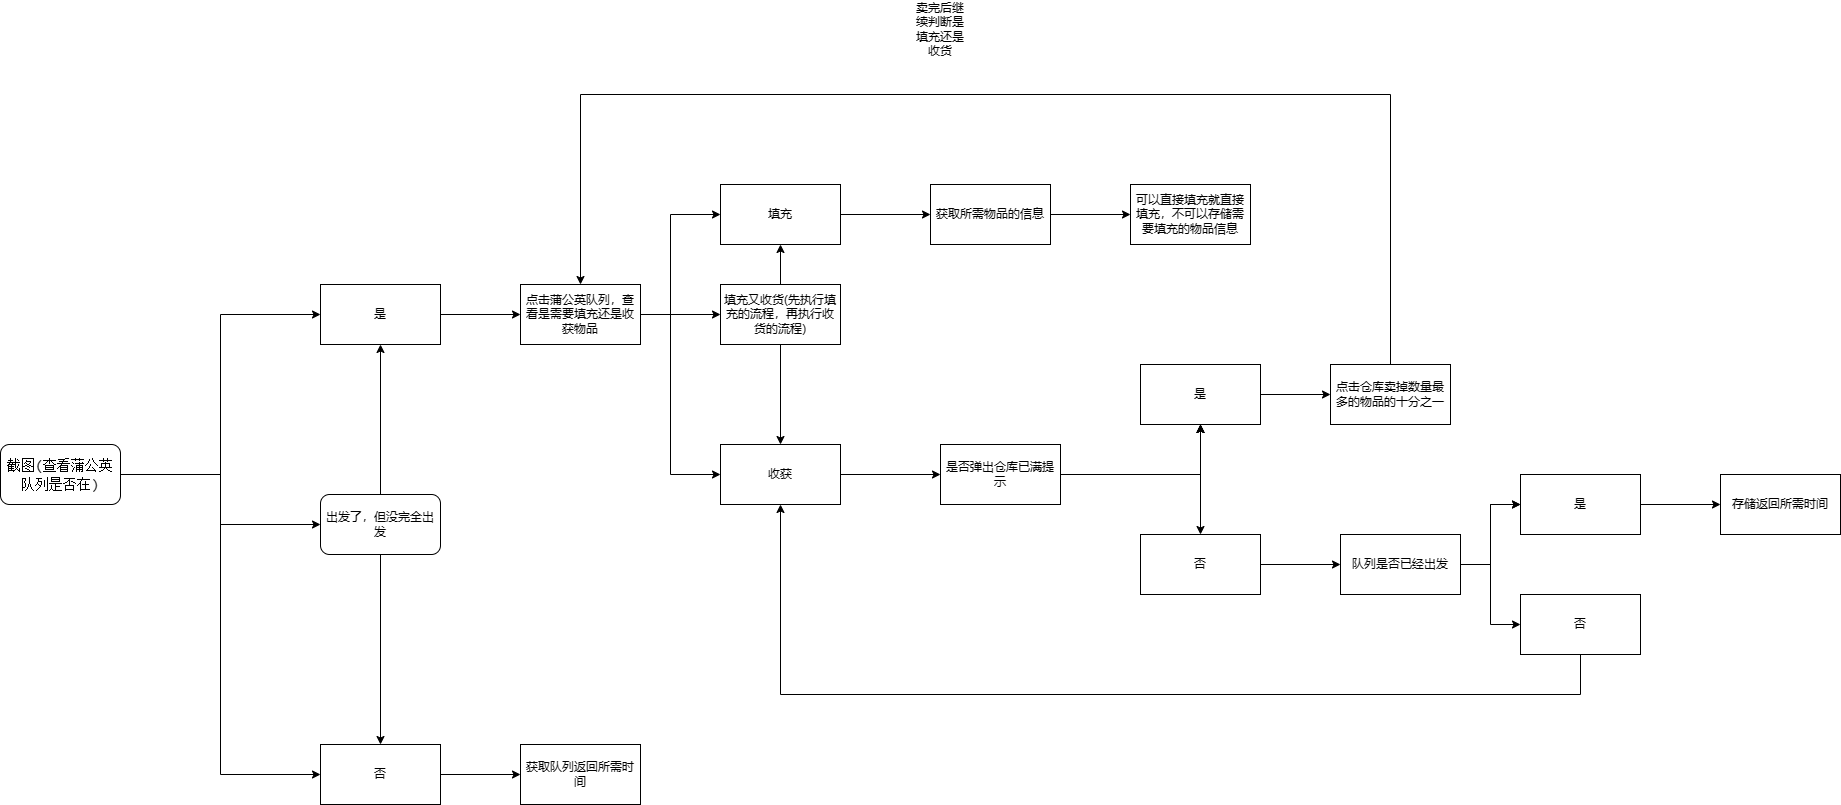

The diagram above was exported from draw.io. Its source (the exported page's mxGraphModel, read from the mxfile embedded in the PNG):
<mxGraphModel dx="703" dy="1517" grid="1" gridSize="10" guides="1" tooltips="1" connect="1" arrows="1" fold="1" page="1" pageScale="1" pageWidth="827" pageHeight="1169" math="0" shadow="0">
  <root>
    <mxCell id="0" />
    <mxCell id="1" parent="0" />
    <mxCell id="bJljoSt8xqVnVae0SNSy-5" style="edgeStyle=orthogonalEdgeStyle;rounded=0;orthogonalLoop=1;jettySize=auto;html=1;entryX=0;entryY=0.5;entryDx=0;entryDy=0;fontFamily=Helvetica;fontSize=12;fontColor=default;" edge="1" parent="1" source="bJljoSt8xqVnVae0SNSy-1" target="bJljoSt8xqVnVae0SNSy-4">
      <mxGeometry relative="1" as="geometry" />
    </mxCell>
    <mxCell id="bJljoSt8xqVnVae0SNSy-67" style="edgeStyle=orthogonalEdgeStyle;rounded=0;orthogonalLoop=1;jettySize=auto;html=1;entryX=0;entryY=0.5;entryDx=0;entryDy=0;fontFamily=Helvetica;fontSize=12;fontColor=default;" edge="1" parent="1" source="bJljoSt8xqVnVae0SNSy-1" target="bJljoSt8xqVnVae0SNSy-65">
      <mxGeometry relative="1" as="geometry" />
    </mxCell>
    <mxCell id="bJljoSt8xqVnVae0SNSy-71" style="edgeStyle=orthogonalEdgeStyle;rounded=0;orthogonalLoop=1;jettySize=auto;html=1;entryX=0;entryY=0.5;entryDx=0;entryDy=0;fontFamily=Helvetica;fontSize=12;fontColor=default;" edge="1" parent="1" source="bJljoSt8xqVnVae0SNSy-1" target="bJljoSt8xqVnVae0SNSy-3">
      <mxGeometry relative="1" as="geometry" />
    </mxCell>
    <mxCell id="bJljoSt8xqVnVae0SNSy-1" value="&lt;span style=&quot;background-color: rgb(255, 255, 255);&quot;&gt;&lt;br&gt;&lt;/span&gt;&lt;div style=&quot;font-family: Consolas, &amp;quot;Courier New&amp;quot;, monospace; font-weight: normal; font-size: 14px; line-height: 19px;&quot;&gt;&lt;div&gt;&lt;span style=&quot;background-color: rgb(255, 255, 255);&quot;&gt;截图(查看蒲公英队列是否在)&lt;/span&gt;&lt;/div&gt;&lt;/div&gt;&lt;span style=&quot;background-color: rgb(255, 255, 255);&quot;&gt;&lt;br&gt;&lt;/span&gt;" style="rounded=1;whiteSpace=wrap;html=1;" vertex="1" parent="1">
      <mxGeometry x="120" y="310" width="120" height="60" as="geometry" />
    </mxCell>
    <mxCell id="bJljoSt8xqVnVae0SNSy-8" style="edgeStyle=orthogonalEdgeStyle;rounded=0;orthogonalLoop=1;jettySize=auto;html=1;entryX=0;entryY=0.5;entryDx=0;entryDy=0;fontFamily=Helvetica;fontSize=12;fontColor=default;" edge="1" parent="1" source="bJljoSt8xqVnVae0SNSy-3" target="bJljoSt8xqVnVae0SNSy-7">
      <mxGeometry relative="1" as="geometry" />
    </mxCell>
    <mxCell id="bJljoSt8xqVnVae0SNSy-3" value="是" style="rounded=0;whiteSpace=wrap;html=1;" vertex="1" parent="1">
      <mxGeometry x="440" y="150" width="120" height="60" as="geometry" />
    </mxCell>
    <mxCell id="bJljoSt8xqVnVae0SNSy-62" value="" style="edgeStyle=orthogonalEdgeStyle;rounded=0;orthogonalLoop=1;jettySize=auto;html=1;fontFamily=Helvetica;fontSize=12;fontColor=default;" edge="1" parent="1" source="bJljoSt8xqVnVae0SNSy-4" target="bJljoSt8xqVnVae0SNSy-61">
      <mxGeometry relative="1" as="geometry" />
    </mxCell>
    <mxCell id="bJljoSt8xqVnVae0SNSy-4" value="否" style="rounded=0;whiteSpace=wrap;html=1;strokeColor=default;fontFamily=Helvetica;fontSize=12;fontColor=default;fillColor=default;" vertex="1" parent="1">
      <mxGeometry x="440" y="610" width="120" height="60" as="geometry" />
    </mxCell>
    <mxCell id="bJljoSt8xqVnVae0SNSy-13" value="" style="edgeStyle=orthogonalEdgeStyle;rounded=0;orthogonalLoop=1;jettySize=auto;html=1;fontFamily=Helvetica;fontSize=12;fontColor=default;" edge="1" parent="1" source="bJljoSt8xqVnVae0SNSy-7" target="bJljoSt8xqVnVae0SNSy-9">
      <mxGeometry relative="1" as="geometry">
        <Array as="points">
          <mxPoint x="790" y="180" />
          <mxPoint x="790" y="80" />
        </Array>
      </mxGeometry>
    </mxCell>
    <mxCell id="bJljoSt8xqVnVae0SNSy-15" value="" style="edgeStyle=orthogonalEdgeStyle;rounded=0;orthogonalLoop=1;jettySize=auto;html=1;fontFamily=Helvetica;fontSize=12;fontColor=default;" edge="1" parent="1" source="bJljoSt8xqVnVae0SNSy-7" target="bJljoSt8xqVnVae0SNSy-14">
      <mxGeometry relative="1" as="geometry">
        <Array as="points">
          <mxPoint x="790" y="180" />
          <mxPoint x="790" y="340" />
        </Array>
      </mxGeometry>
    </mxCell>
    <mxCell id="bJljoSt8xqVnVae0SNSy-41" value="" style="edgeStyle=orthogonalEdgeStyle;rounded=0;orthogonalLoop=1;jettySize=auto;html=1;fontFamily=Helvetica;fontSize=12;fontColor=default;" edge="1" parent="1" source="bJljoSt8xqVnVae0SNSy-7" target="bJljoSt8xqVnVae0SNSy-40">
      <mxGeometry relative="1" as="geometry" />
    </mxCell>
    <mxCell id="bJljoSt8xqVnVae0SNSy-7" value="点击蒲公英队列，查看是需要填充还是收获物品" style="rounded=0;whiteSpace=wrap;html=1;strokeColor=default;fontFamily=Helvetica;fontSize=12;fontColor=default;fillColor=default;" vertex="1" parent="1">
      <mxGeometry x="640" y="150" width="120" height="60" as="geometry" />
    </mxCell>
    <mxCell id="bJljoSt8xqVnVae0SNSy-17" value="" style="edgeStyle=orthogonalEdgeStyle;rounded=0;orthogonalLoop=1;jettySize=auto;html=1;fontFamily=Helvetica;fontSize=12;fontColor=default;" edge="1" parent="1" source="bJljoSt8xqVnVae0SNSy-9" target="bJljoSt8xqVnVae0SNSy-16">
      <mxGeometry relative="1" as="geometry" />
    </mxCell>
    <mxCell id="bJljoSt8xqVnVae0SNSy-9" value="填充" style="whiteSpace=wrap;html=1;rounded=0;" vertex="1" parent="1">
      <mxGeometry x="840" y="50" width="120" height="60" as="geometry" />
    </mxCell>
    <mxCell id="bJljoSt8xqVnVae0SNSy-19" value="" style="edgeStyle=orthogonalEdgeStyle;rounded=0;orthogonalLoop=1;jettySize=auto;html=1;fontFamily=Helvetica;fontSize=12;fontColor=default;" edge="1" parent="1" source="bJljoSt8xqVnVae0SNSy-14" target="bJljoSt8xqVnVae0SNSy-18">
      <mxGeometry relative="1" as="geometry" />
    </mxCell>
    <mxCell id="bJljoSt8xqVnVae0SNSy-14" value="收获" style="whiteSpace=wrap;html=1;rounded=0;strokeColor=default;fontFamily=Helvetica;fontSize=12;fontColor=default;fillColor=default;" vertex="1" parent="1">
      <mxGeometry x="840" y="310" width="120" height="60" as="geometry" />
    </mxCell>
    <mxCell id="bJljoSt8xqVnVae0SNSy-39" value="" style="edgeStyle=orthogonalEdgeStyle;rounded=0;orthogonalLoop=1;jettySize=auto;html=1;fontFamily=Helvetica;fontSize=12;fontColor=default;" edge="1" parent="1" source="bJljoSt8xqVnVae0SNSy-16" target="bJljoSt8xqVnVae0SNSy-38">
      <mxGeometry relative="1" as="geometry" />
    </mxCell>
    <mxCell id="bJljoSt8xqVnVae0SNSy-16" value="获取所需物品的信息" style="whiteSpace=wrap;html=1;rounded=0;" vertex="1" parent="1">
      <mxGeometry x="1050" y="50" width="120" height="60" as="geometry" />
    </mxCell>
    <mxCell id="bJljoSt8xqVnVae0SNSy-21" value="" style="edgeStyle=orthogonalEdgeStyle;rounded=0;orthogonalLoop=1;jettySize=auto;html=1;fontFamily=Helvetica;fontSize=12;fontColor=default;" edge="1" parent="1" source="bJljoSt8xqVnVae0SNSy-18" target="bJljoSt8xqVnVae0SNSy-20">
      <mxGeometry relative="1" as="geometry" />
    </mxCell>
    <mxCell id="bJljoSt8xqVnVae0SNSy-22" value="" style="edgeStyle=orthogonalEdgeStyle;rounded=0;orthogonalLoop=1;jettySize=auto;html=1;fontFamily=Helvetica;fontSize=12;fontColor=default;" edge="1" parent="1" source="bJljoSt8xqVnVae0SNSy-18" target="bJljoSt8xqVnVae0SNSy-20">
      <mxGeometry relative="1" as="geometry" />
    </mxCell>
    <mxCell id="bJljoSt8xqVnVae0SNSy-24" value="" style="edgeStyle=orthogonalEdgeStyle;rounded=0;orthogonalLoop=1;jettySize=auto;html=1;fontFamily=Helvetica;fontSize=12;fontColor=default;" edge="1" parent="1" source="bJljoSt8xqVnVae0SNSy-18" target="bJljoSt8xqVnVae0SNSy-20">
      <mxGeometry relative="1" as="geometry" />
    </mxCell>
    <mxCell id="bJljoSt8xqVnVae0SNSy-25" value="" style="edgeStyle=orthogonalEdgeStyle;rounded=0;orthogonalLoop=1;jettySize=auto;html=1;fontFamily=Helvetica;fontSize=12;fontColor=default;" edge="1" parent="1" source="bJljoSt8xqVnVae0SNSy-18" target="bJljoSt8xqVnVae0SNSy-20">
      <mxGeometry relative="1" as="geometry" />
    </mxCell>
    <mxCell id="bJljoSt8xqVnVae0SNSy-27" value="" style="edgeStyle=orthogonalEdgeStyle;rounded=0;orthogonalLoop=1;jettySize=auto;html=1;fontFamily=Helvetica;fontSize=12;fontColor=default;" edge="1" parent="1" source="bJljoSt8xqVnVae0SNSy-18" target="bJljoSt8xqVnVae0SNSy-26">
      <mxGeometry relative="1" as="geometry" />
    </mxCell>
    <mxCell id="bJljoSt8xqVnVae0SNSy-18" value="是否弹出仓库已满提示" style="whiteSpace=wrap;html=1;rounded=0;strokeColor=default;fontFamily=Helvetica;fontSize=12;fontColor=default;fillColor=default;" vertex="1" parent="1">
      <mxGeometry x="1060" y="310" width="120" height="60" as="geometry" />
    </mxCell>
    <mxCell id="bJljoSt8xqVnVae0SNSy-29" value="" style="edgeStyle=orthogonalEdgeStyle;rounded=0;orthogonalLoop=1;jettySize=auto;html=1;fontFamily=Helvetica;fontSize=12;fontColor=default;" edge="1" parent="1" source="bJljoSt8xqVnVae0SNSy-20" target="bJljoSt8xqVnVae0SNSy-28">
      <mxGeometry relative="1" as="geometry" />
    </mxCell>
    <mxCell id="bJljoSt8xqVnVae0SNSy-20" value="是" style="whiteSpace=wrap;html=1;rounded=0;strokeColor=default;fontFamily=Helvetica;fontSize=12;fontColor=default;fillColor=default;" vertex="1" parent="1">
      <mxGeometry x="1260" y="230" width="120" height="60" as="geometry" />
    </mxCell>
    <mxCell id="bJljoSt8xqVnVae0SNSy-51" value="" style="edgeStyle=orthogonalEdgeStyle;rounded=0;orthogonalLoop=1;jettySize=auto;html=1;fontFamily=Helvetica;fontSize=12;fontColor=default;" edge="1" parent="1" source="bJljoSt8xqVnVae0SNSy-26" target="bJljoSt8xqVnVae0SNSy-50">
      <mxGeometry relative="1" as="geometry" />
    </mxCell>
    <mxCell id="bJljoSt8xqVnVae0SNSy-26" value="否" style="whiteSpace=wrap;html=1;rounded=0;strokeColor=default;fontFamily=Helvetica;fontSize=12;fontColor=default;fillColor=default;" vertex="1" parent="1">
      <mxGeometry x="1260" y="400" width="120" height="60" as="geometry" />
    </mxCell>
    <mxCell id="bJljoSt8xqVnVae0SNSy-28" value="点击仓库卖掉数量最多的物品的十分之一" style="whiteSpace=wrap;html=1;rounded=0;" vertex="1" parent="1">
      <mxGeometry x="1450" y="230" width="120" height="60" as="geometry" />
    </mxCell>
    <mxCell id="bJljoSt8xqVnVae0SNSy-32" value="卖完后继续判断是填充还是收货" style="text;html=1;strokeColor=none;fillColor=none;align=center;verticalAlign=middle;whiteSpace=wrap;rounded=0;fontSize=12;fontFamily=Helvetica;fontColor=default;" vertex="1" parent="1">
      <mxGeometry x="1030" y="-120" width="60" height="30" as="geometry" />
    </mxCell>
    <mxCell id="bJljoSt8xqVnVae0SNSy-35" value="" style="endArrow=classic;html=1;rounded=0;fontFamily=Helvetica;fontSize=12;fontColor=default;entryX=0.5;entryY=0;entryDx=0;entryDy=0;" edge="1" parent="1" target="bJljoSt8xqVnVae0SNSy-7">
      <mxGeometry width="50" height="50" relative="1" as="geometry">
        <mxPoint x="1510" y="230" as="sourcePoint" />
        <mxPoint x="680" y="-40" as="targetPoint" />
        <Array as="points">
          <mxPoint x="1510" y="-40" />
          <mxPoint x="700" y="-40" />
        </Array>
      </mxGeometry>
    </mxCell>
    <mxCell id="bJljoSt8xqVnVae0SNSy-38" value="可以直接填充就直接填充，不可以存储需要填充的物品信息" style="whiteSpace=wrap;html=1;rounded=0;" vertex="1" parent="1">
      <mxGeometry x="1250" y="50" width="120" height="60" as="geometry" />
    </mxCell>
    <mxCell id="bJljoSt8xqVnVae0SNSy-44" style="edgeStyle=orthogonalEdgeStyle;rounded=0;orthogonalLoop=1;jettySize=auto;html=1;entryX=0.5;entryY=1;entryDx=0;entryDy=0;fontFamily=Helvetica;fontSize=12;fontColor=default;" edge="1" parent="1" source="bJljoSt8xqVnVae0SNSy-40" target="bJljoSt8xqVnVae0SNSy-9">
      <mxGeometry relative="1" as="geometry" />
    </mxCell>
    <mxCell id="bJljoSt8xqVnVae0SNSy-45" style="edgeStyle=orthogonalEdgeStyle;rounded=0;orthogonalLoop=1;jettySize=auto;html=1;entryX=0.5;entryY=0;entryDx=0;entryDy=0;fontFamily=Helvetica;fontSize=12;fontColor=default;" edge="1" parent="1" source="bJljoSt8xqVnVae0SNSy-40" target="bJljoSt8xqVnVae0SNSy-14">
      <mxGeometry relative="1" as="geometry" />
    </mxCell>
    <mxCell id="bJljoSt8xqVnVae0SNSy-40" value="填充又收货(先执行填充的流程，再执行收货的流程)" style="whiteSpace=wrap;html=1;rounded=0;strokeColor=default;fontFamily=Helvetica;fontSize=12;fontColor=default;fillColor=default;" vertex="1" parent="1">
      <mxGeometry x="840" y="150" width="120" height="60" as="geometry" />
    </mxCell>
    <mxCell id="bJljoSt8xqVnVae0SNSy-54" value="" style="edgeStyle=orthogonalEdgeStyle;rounded=0;orthogonalLoop=1;jettySize=auto;html=1;fontFamily=Helvetica;fontSize=12;fontColor=default;" edge="1" parent="1" source="bJljoSt8xqVnVae0SNSy-50" target="bJljoSt8xqVnVae0SNSy-53">
      <mxGeometry relative="1" as="geometry" />
    </mxCell>
    <mxCell id="bJljoSt8xqVnVae0SNSy-55" value="" style="edgeStyle=orthogonalEdgeStyle;rounded=0;orthogonalLoop=1;jettySize=auto;html=1;fontFamily=Helvetica;fontSize=12;fontColor=default;" edge="1" parent="1" source="bJljoSt8xqVnVae0SNSy-50" target="bJljoSt8xqVnVae0SNSy-53">
      <mxGeometry relative="1" as="geometry" />
    </mxCell>
    <mxCell id="bJljoSt8xqVnVae0SNSy-57" value="" style="edgeStyle=orthogonalEdgeStyle;rounded=0;orthogonalLoop=1;jettySize=auto;html=1;fontFamily=Helvetica;fontSize=12;fontColor=default;" edge="1" parent="1" source="bJljoSt8xqVnVae0SNSy-50" target="bJljoSt8xqVnVae0SNSy-56">
      <mxGeometry relative="1" as="geometry" />
    </mxCell>
    <mxCell id="bJljoSt8xqVnVae0SNSy-50" value="队列是否已经出发" style="whiteSpace=wrap;html=1;rounded=0;strokeColor=default;fontFamily=Helvetica;fontSize=12;fontColor=default;fillColor=default;" vertex="1" parent="1">
      <mxGeometry x="1460" y="400" width="120" height="60" as="geometry" />
    </mxCell>
    <mxCell id="bJljoSt8xqVnVae0SNSy-60" value="" style="edgeStyle=orthogonalEdgeStyle;rounded=0;orthogonalLoop=1;jettySize=auto;html=1;fontFamily=Helvetica;fontSize=12;fontColor=default;" edge="1" parent="1" source="bJljoSt8xqVnVae0SNSy-53" target="bJljoSt8xqVnVae0SNSy-59">
      <mxGeometry relative="1" as="geometry" />
    </mxCell>
    <mxCell id="bJljoSt8xqVnVae0SNSy-53" value="是" style="whiteSpace=wrap;html=1;rounded=0;" vertex="1" parent="1">
      <mxGeometry x="1640" y="340" width="120" height="60" as="geometry" />
    </mxCell>
    <mxCell id="bJljoSt8xqVnVae0SNSy-58" style="edgeStyle=orthogonalEdgeStyle;rounded=0;orthogonalLoop=1;jettySize=auto;html=1;fontFamily=Helvetica;fontSize=12;fontColor=default;" edge="1" parent="1" source="bJljoSt8xqVnVae0SNSy-56" target="bJljoSt8xqVnVae0SNSy-14">
      <mxGeometry relative="1" as="geometry">
        <Array as="points">
          <mxPoint x="1700" y="560" />
          <mxPoint x="900" y="560" />
        </Array>
      </mxGeometry>
    </mxCell>
    <mxCell id="bJljoSt8xqVnVae0SNSy-56" value="否" style="whiteSpace=wrap;html=1;rounded=0;strokeColor=default;fontFamily=Helvetica;fontSize=12;fontColor=default;fillColor=default;" vertex="1" parent="1">
      <mxGeometry x="1640" y="460" width="120" height="60" as="geometry" />
    </mxCell>
    <mxCell id="bJljoSt8xqVnVae0SNSy-59" value="存储返回所需时间" style="whiteSpace=wrap;html=1;rounded=0;" vertex="1" parent="1">
      <mxGeometry x="1840" y="340" width="120" height="60" as="geometry" />
    </mxCell>
    <mxCell id="bJljoSt8xqVnVae0SNSy-61" value="获取队列返回所需时间" style="rounded=0;whiteSpace=wrap;html=1;strokeColor=default;fontFamily=Helvetica;fontSize=12;fontColor=default;fillColor=default;" vertex="1" parent="1">
      <mxGeometry x="640" y="610" width="120" height="60" as="geometry" />
    </mxCell>
    <mxCell id="bJljoSt8xqVnVae0SNSy-68" style="edgeStyle=orthogonalEdgeStyle;rounded=0;orthogonalLoop=1;jettySize=auto;html=1;entryX=0.5;entryY=1;entryDx=0;entryDy=0;fontFamily=Helvetica;fontSize=12;fontColor=default;" edge="1" parent="1" source="bJljoSt8xqVnVae0SNSy-65" target="bJljoSt8xqVnVae0SNSy-3">
      <mxGeometry relative="1" as="geometry" />
    </mxCell>
    <mxCell id="bJljoSt8xqVnVae0SNSy-69" style="edgeStyle=orthogonalEdgeStyle;rounded=0;orthogonalLoop=1;jettySize=auto;html=1;entryX=0.5;entryY=0;entryDx=0;entryDy=0;fontFamily=Helvetica;fontSize=12;fontColor=default;" edge="1" parent="1" source="bJljoSt8xqVnVae0SNSy-65" target="bJljoSt8xqVnVae0SNSy-4">
      <mxGeometry relative="1" as="geometry" />
    </mxCell>
    <mxCell id="bJljoSt8xqVnVae0SNSy-65" value="出发了，但没完全出发" style="whiteSpace=wrap;html=1;rounded=1;strokeColor=default;fontFamily=Helvetica;fontSize=12;fontColor=default;fillColor=default;" vertex="1" parent="1">
      <mxGeometry x="440" y="360" width="120" height="60" as="geometry" />
    </mxCell>
  </root>
</mxGraphModel>